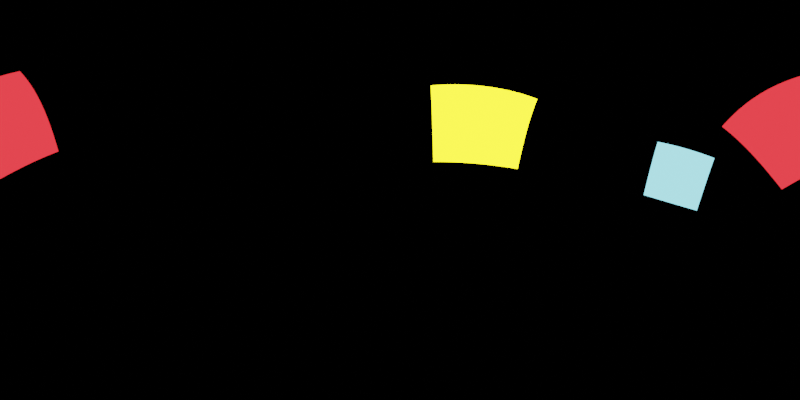 # Source: blender-studio-environment-map.blend  (saved by Blender 3.6.13; exported with 4.5.12 LTS)
import bpy
from mathutils import Matrix  # noqa: F401  (used for matrix-valued properties, if any)

bpy.ops.wm.read_factory_settings(use_empty=True)
scene = bpy.context.scene
scene.name = 'Scene'

# ---- collections
col_collection = bpy.data.collections.new('Collection'); scene.collection.children.link(col_collection)

# ---- world
world_world = bpy.data.worlds.new('World'); scene.world = world_world
world_world.use_nodes = True; world_world.node_tree.nodes.clear()
_N = world_world.node_tree.nodes; _L = world_world.node_tree.links
n0 = _N.new('ShaderNodeOutputWorld'); n0.name = 'World Output'; n0.location = (300, 300)
n1 = _N.new('ShaderNodeBackground'); n1.name = 'Background'; n1.location = (10, 300)
n1.inputs[0].default_value = (0.0, 0.0, 0.0, 1.0)
_L.new(n1.outputs[0], n0.inputs[0])
n0.is_active_output = True
world_world.color = (0.05088, 0.05088, 0.05088)
world_world.use_sun_shadow = False
world_world.sun_shadow_jitter_overblur = 0.0

# ---- cameras
cam_camera = bpy.data.cameras.new('Camera')
cam_camera.type = 'PANO'
cam_camera.panorama_type = 'EQUIRECTANGULAR'

# ---- lights
light_area = bpy.data.lights.new('Area', 'AREA')
light_area.color = (1.0, 0.8618, 0.01206)
light_area.transmission_factor = 0.0
light_area.energy = 785.4
light_area.shadow_maximum_resolution = 0.006
light_area.use_absolute_resolution = True
light_area.size = 2.93
light_area.size_y = 1.0
light_area_001 = bpy.data.lights.new('Area.001', 'AREA')
light_area_001.color = (1.0, 0.02709, 0.0347)
light_area_001.transmission_factor = 0.0
light_area_001.energy = 785.4
light_area_001.shadow_maximum_resolution = 0.006
light_area_001.use_absolute_resolution = True
light_area_001.size = 5.611
light_area_001.size_y = 1.0
light_area_002 = bpy.data.lights.new('Area.002', 'AREA')
light_area_002.color = (0.2593, 0.8341, 1.0)
light_area_002.transmission_factor = 0.0
light_area_002.energy = 785.4
light_area_002.shadow_maximum_resolution = 0.006
light_area_002.use_absolute_resolution = True
light_area_002.size = 5.611
light_area_002.size_y = 1.0

# ---- objects
ob_camera = bpy.data.objects.new('Camera', cam_camera)
ob_area = bpy.data.objects.new('Area', light_area)
ob_area_001 = bpy.data.objects.new('Area.001', light_area_001)
ob_area_002 = bpy.data.objects.new('Area.002', light_area_002)

# ---- transforms, parenting, visibility, modifiers, constraints
ob_camera.location = (0.0, 0.0, 0.0)
ob_camera.rotation_euler = (1.571, 0.0, 0.0)
ob_area.location = (4.582, 6.064, 5.323)
ob_area.rotation_euler = (-4.349, -3.196, 2.675)
ob_area.scale = (2.04, 2.04, 2.04)
ob_area.visible_camera = True
ob_area_001.location = (0.557, -13.35, 8.046)
ob_area_001.rotation_euler = (-8.526, -3.605, 2.854)
ob_area_001.scale = (2.04, 2.04, 2.04)
ob_area_001.visible_camera = True
ob_area_002.location = (20.37, -14.35, 4.825)
ob_area_002.rotation_euler = (-8.375, -4.38, 3.594)
ob_area_002.scale = (2.04, 2.04, 2.04)
ob_area_002.visible_camera = True

# ---- collection membership
col_collection.objects.link(ob_camera)
col_collection.objects.link(ob_area)
col_collection.objects.link(ob_area_001)
col_collection.objects.link(ob_area_002)

# ---- scene / render settings (as saved in the file)
scene.camera = ob_camera
scene.frame_start = 1; scene.frame_end = 250; scene.frame_set(1)
scene.render.engine = 'CYCLES'
scene.render.resolution_x = 2048
scene.render.resolution_y = 1024
scene.cycles.samples = 256
scene.cycles.sampling_pattern = 'TABULATED_SOBOL'
scene.view_settings.view_transform = 'Filmic'
bpy.context.view_layer.update()
